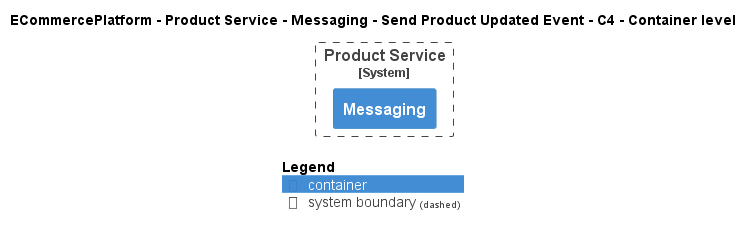

The diagram above was rendered by PlantUML. Its source (embedded in the PNG):
@startuml
!pragma layout smetana
!include ..\..\..\..\..\..\..\.c4s\C4_Container.puml

AddElementTag("c4interflow:lifecycle:new", $bgColor=green, $fontColor=#ffffff, $borderColor=green, $shadowing="False")
AddElementTag("c4interflow:lifecycle:changed", $bgColor=orange, $fontColor=#ffffff, $borderColor=orange, $shadowing="False")
AddElementTag("c4interflow:lifecycle:removed", $bgColor=red, $fontColor=#ffffff, $borderColor=red, $shadowing="False")

AddRelTag("c4interflow:lifecycle:new", $textColor=green, $lineColor=green)
AddRelTag("c4interflow:lifecycle:changed", $textColor=orange, $lineColor=orange)
AddRelTag("c4interflow:lifecycle:removed", $textColor=red, $lineColor=red)

SHOW_PERSON_PORTRAIT()
LAYOUT_TOP_DOWN()

skinparam linetype polyline

title ECommercePlatform - Product Service - Messaging - Send Product Updated Event - C4 - Container level


System_Boundary(ECommercePlatform.SoftwareSystems.ProductService, "Product Service") {
    Container(ECommercePlatform.SoftwareSystems.ProductService.Containers.Messaging, "Messaging", "", "")
}



SHOW_LEGEND()
@enduml